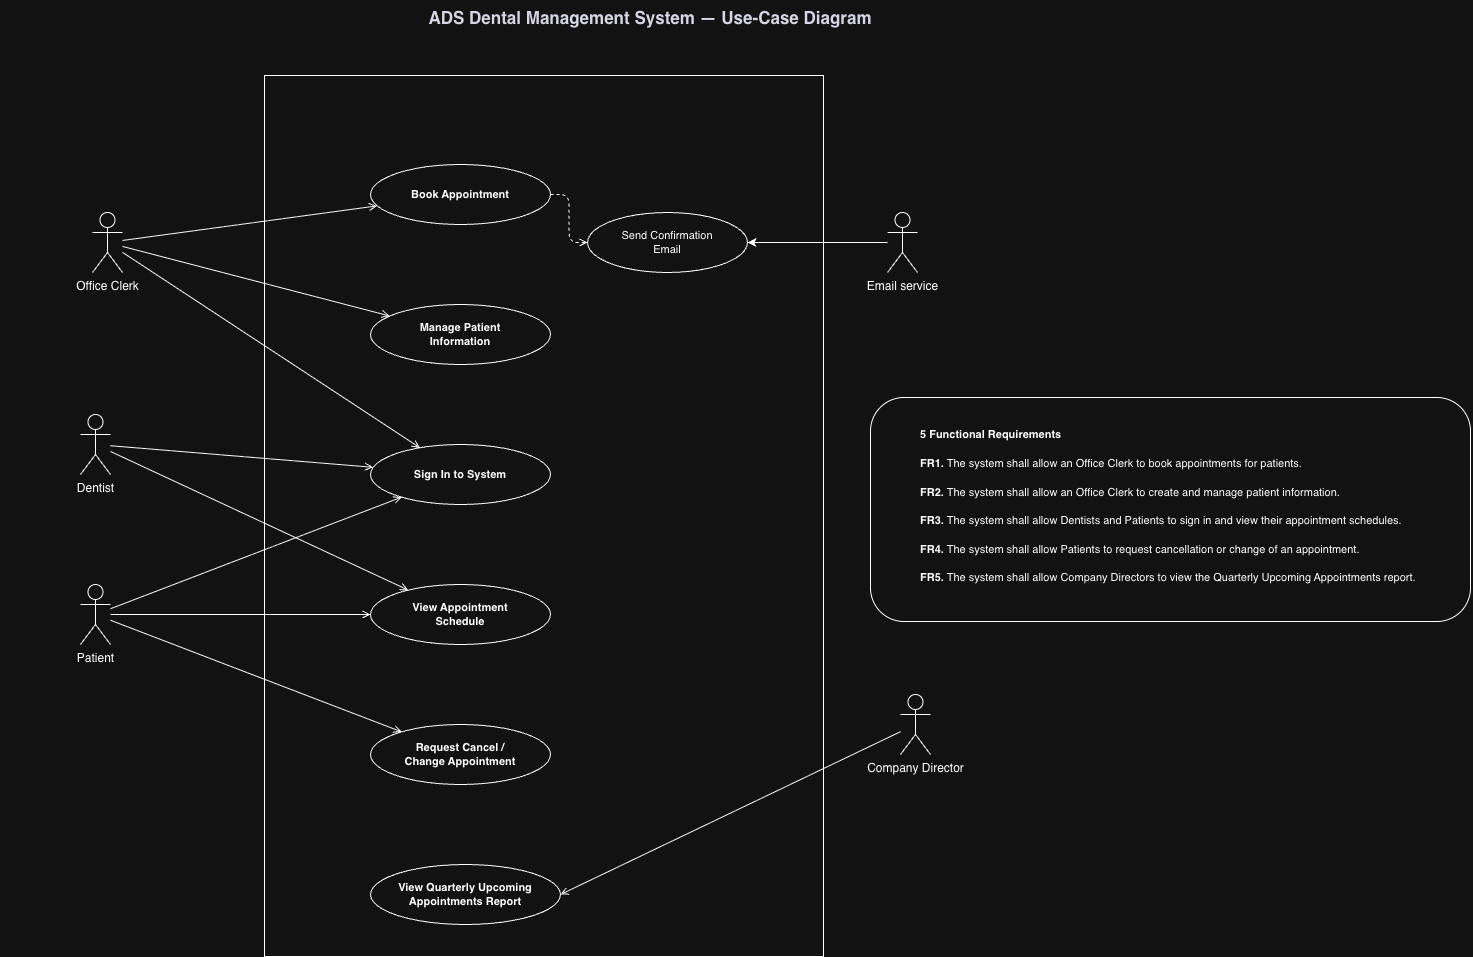

The diagram above was exported from draw.io. Its source (the exported page's mxGraphModel, read from the mxfile embedded in the PNG):
<mxGraphModel dx="2412" dy="1142" grid="0" gridSize="10" guides="1" tooltips="1" connect="1" arrows="1" fold="1" page="0" pageScale="1" pageWidth="850" pageHeight="1100" math="0" shadow="0">
  <root>
    <mxCell id="0" />
    <mxCell id="1" parent="0" />
    <mxCell id="vYsBMWEDDsc0hTrXBTzS-1" parent="1" style="text;html=1;strokeColor=none;fillColor=none;align=center;verticalAlign=middle;whiteSpace=wrap;rounded=0;fontSize=17;fontStyle=1;fontColor=#1a1a2e;" value="ADS Dental Management System — Use-Case Diagram" vertex="1">
      <mxGeometry height="36" width="900" x="67" y="340" as="geometry" />
    </mxCell>
    <mxCell id="vYsBMWEDDsc0hTrXBTzS-2" parent="1" style="rounded=1;whiteSpace=wrap;html=1;fillColor=none;strokeColor=light-dark(#6C8EBF,#FFFFFF);fontSize=11;align=left;verticalAlign=top;" value="" vertex="1">
      <mxGeometry height="224" width="600" x="737" y="737" as="geometry" />
    </mxCell>
    <mxCell id="vYsBMWEDDsc0hTrXBTzS-3" parent="1" style="whiteSpace=wrap;html=1;" value="" vertex="1">
      <mxGeometry height="881" width="559" x="131" y="415" as="geometry" />
    </mxCell>
    <mxCell id="vYsBMWEDDsc0hTrXBTzS-4" parent="1" style="ellipse;whiteSpace=wrap;html=1;fillColor=none;strokeColor=light-dark(#6C8EBF,#FFFFFF);fontSize=11;fontStyle=1;" value="Book Appointment" vertex="1">
      <mxGeometry height="60" width="180" x="237" y="504" as="geometry" />
    </mxCell>
    <mxCell id="vYsBMWEDDsc0hTrXBTzS-5" parent="1" style="ellipse;whiteSpace=wrap;html=1;fillColor=none;strokeColor=light-dark(#6C8EBF,#FFFFFF);fontSize=11;" value="Send Confirmation&#10;Email" vertex="1">
      <mxGeometry height="60" width="160" x="454" y="552" as="geometry" />
    </mxCell>
    <mxCell id="vYsBMWEDDsc0hTrXBTzS-7" parent="1" style="ellipse;whiteSpace=wrap;html=1;fillColor=none;strokeColor=light-dark(#6C8EBF,#FFFFFF);fontSize=11;fontStyle=1;" value="Manage Patient&#10;Information" vertex="1">
      <mxGeometry height="60" width="180" x="237" y="644" as="geometry" />
    </mxCell>
    <mxCell id="vYsBMWEDDsc0hTrXBTzS-8" parent="1" style="ellipse;whiteSpace=wrap;html=1;fillColor=none;strokeColor=light-dark(#6C8EBF,#FFFFFF);fontSize=11;fontStyle=1;" value="Sign In to System" vertex="1">
      <mxGeometry height="60" width="180" x="237" y="784" as="geometry" />
    </mxCell>
    <mxCell id="vYsBMWEDDsc0hTrXBTzS-9" parent="1" style="ellipse;whiteSpace=wrap;html=1;fillColor=none;strokeColor=light-dark(#6C8EBF,#FFFFFF);fontSize=11;fontStyle=1;" value="View Appointment&#10;Schedule" vertex="1">
      <mxGeometry height="60" width="180" x="237" y="924" as="geometry" />
    </mxCell>
    <mxCell id="vYsBMWEDDsc0hTrXBTzS-12" parent="1" style="ellipse;whiteSpace=wrap;html=1;fillColor=none;strokeColor=light-dark(#6C8EBF,#FFFFFF);fontSize=11;fontStyle=1;" value="Request Cancel /&#10;Change Appointment" vertex="1">
      <mxGeometry height="60" width="180" x="237" y="1064" as="geometry" />
    </mxCell>
    <mxCell id="vYsBMWEDDsc0hTrXBTzS-13" parent="1" style="ellipse;whiteSpace=wrap;html=1;fillColor=none;strokeColor=light-dark(#6C8EBF,#FFFFFF);fontSize=11;fontStyle=1;" value="View Quarterly Upcoming&#10;Appointments Report" vertex="1">
      <mxGeometry height="60" width="190" x="237" y="1204" as="geometry" />
    </mxCell>
    <mxCell id="vYsBMWEDDsc0hTrXBTzS-15" edge="1" parent="1" source="vYsBMWEDDsc0hTrXBTzS-4" style="edgeStyle=orthogonalEdgeStyle;dashed=1;html=1;strokeColor=light-dark(#6C8EBF,#FFFFFF);endArrow=open;endFill=0;" target="vYsBMWEDDsc0hTrXBTzS-5">
      <mxGeometry relative="1" as="geometry" />
    </mxCell>
    <mxCell id="vYsBMWEDDsc0hTrXBTzS-28" edge="1" parent="1" source="KRLcHPi9TDS9CpYejLf3-2" style="html=1;strokeColor=light-dark(#6C8EBF,#FFFFFF);strokeWidth=1;endArrow=open;endFill=0;" target="vYsBMWEDDsc0hTrXBTzS-4">
      <mxGeometry relative="1" as="geometry">
        <mxPoint x="-62" y="549" as="sourcePoint" />
      </mxGeometry>
    </mxCell>
    <mxCell id="vYsBMWEDDsc0hTrXBTzS-29" edge="1" parent="1" source="KRLcHPi9TDS9CpYejLf3-2" style="html=1;strokeColor=light-dark(#6C8EBF,#FFFFFF);strokeWidth=1;endArrow=open;endFill=0;" target="vYsBMWEDDsc0hTrXBTzS-7">
      <mxGeometry relative="1" as="geometry">
        <mxPoint x="-62" y="549" as="sourcePoint" />
      </mxGeometry>
    </mxCell>
    <mxCell id="vYsBMWEDDsc0hTrXBTzS-30" edge="1" parent="1" source="KRLcHPi9TDS9CpYejLf3-2" style="html=1;strokeColor=light-dark(#6C8EBF,#FFFFFF);strokeWidth=1;endArrow=open;endFill=0;" target="vYsBMWEDDsc0hTrXBTzS-8">
      <mxGeometry relative="1" as="geometry">
        <mxPoint x="-64" y="549" as="sourcePoint" />
      </mxGeometry>
    </mxCell>
    <mxCell id="vYsBMWEDDsc0hTrXBTzS-31" edge="1" parent="1" source="KRLcHPi9TDS9CpYejLf3-3" style="html=1;strokeColor=light-dark(#6C8EBF,#FFFFFF);strokeWidth=1;endArrow=open;endFill=0;" target="vYsBMWEDDsc0hTrXBTzS-8">
      <mxGeometry relative="1" as="geometry" />
    </mxCell>
    <mxCell id="vYsBMWEDDsc0hTrXBTzS-32" edge="1" parent="1" source="KRLcHPi9TDS9CpYejLf3-3" style="html=1;strokeColor=light-dark(#6C8EBF,#FFFFFF);strokeWidth=1;endArrow=open;endFill=0;" target="vYsBMWEDDsc0hTrXBTzS-9">
      <mxGeometry relative="1" as="geometry" />
    </mxCell>
    <mxCell id="vYsBMWEDDsc0hTrXBTzS-33" edge="1" parent="1" source="KRLcHPi9TDS9CpYejLf3-6" style="html=1;strokeColor=light-dark(#6C8EBF,#FFFFFF);strokeWidth=1;endArrow=open;endFill=0;" target="vYsBMWEDDsc0hTrXBTzS-8">
      <mxGeometry relative="1" as="geometry">
        <mxPoint x="-93" y="944" as="sourcePoint" />
      </mxGeometry>
    </mxCell>
    <mxCell id="vYsBMWEDDsc0hTrXBTzS-34" edge="1" parent="1" source="KRLcHPi9TDS9CpYejLf3-6" style="html=1;strokeColor=light-dark(#6C8EBF,#FFFFFF);strokeWidth=1;endArrow=open;endFill=0;" target="vYsBMWEDDsc0hTrXBTzS-9">
      <mxGeometry relative="1" as="geometry">
        <mxPoint x="-93" y="944" as="sourcePoint" />
      </mxGeometry>
    </mxCell>
    <mxCell id="vYsBMWEDDsc0hTrXBTzS-35" edge="1" parent="1" source="KRLcHPi9TDS9CpYejLf3-6" style="html=1;strokeColor=light-dark(#6C8EBF,#FFFFFF);strokeWidth=1;endArrow=open;endFill=0;" target="vYsBMWEDDsc0hTrXBTzS-12">
      <mxGeometry relative="1" as="geometry">
        <mxPoint x="-93" y="944" as="sourcePoint" />
      </mxGeometry>
    </mxCell>
    <mxCell id="vYsBMWEDDsc0hTrXBTzS-38" parent="1" style="shape=mxgraph.bpmn.shape;perimeter=mxPerimeter.ellipsePerimeter;symbol=general;isLooping=0;isSequential=0;isCompensation=0;fillColor=#dae8fc;strokeColor=light-dark(#6C8EBF,#FFFFFF);fontColor=#1a1a2e;html=1;fontSize=11;fontStyle=1;" value="" vertex="1">
      <mxGeometry height="80" width="80" x="-133" y="744" as="geometry" />
    </mxCell>
    <mxCell id="KRLcHPi9TDS9CpYejLf3-2" parent="1" style="shape=umlActor;verticalLabelPosition=bottom;verticalAlign=top;html=1;outlineConnect=0;" value="Office Clerk" vertex="1">
      <mxGeometry height="60" width="30" x="-41" y="552" as="geometry" />
    </mxCell>
    <mxCell id="KRLcHPi9TDS9CpYejLf3-3" parent="1" style="shape=umlActor;verticalLabelPosition=bottom;verticalAlign=top;html=1;outlineConnect=0;" value="Dentist" vertex="1">
      <mxGeometry height="60" width="30" x="-53" y="754" as="geometry" />
    </mxCell>
    <mxCell id="KRLcHPi9TDS9CpYejLf3-6" parent="1" style="shape=umlActor;verticalLabelPosition=bottom;verticalAlign=top;html=1;outlineConnect=0;" value="Patient" vertex="1">
      <mxGeometry height="60" width="30" x="-53" y="924" as="geometry" />
    </mxCell>
    <mxCell id="KRLcHPi9TDS9CpYejLf3-8" edge="1" parent="1" source="KRLcHPi9TDS9CpYejLf3-7" style="edgeStyle=orthogonalEdgeStyle;rounded=0;orthogonalLoop=1;jettySize=auto;html=1;" target="vYsBMWEDDsc0hTrXBTzS-5">
      <mxGeometry relative="1" as="geometry" />
    </mxCell>
    <mxCell id="KRLcHPi9TDS9CpYejLf3-7" parent="1" style="shape=umlActor;verticalLabelPosition=bottom;verticalAlign=top;html=1;outlineConnect=0;" value="Email service" vertex="1">
      <mxGeometry height="60" width="30" x="754" y="552" as="geometry" />
    </mxCell>
    <mxCell id="KRLcHPi9TDS9CpYejLf3-14" parent="1" style="shape=umlActor;verticalLabelPosition=bottom;verticalAlign=top;html=1;outlineConnect=0;" value="Company Director" vertex="1">
      <mxGeometry height="60" width="30" x="767" y="1034" as="geometry" />
    </mxCell>
    <mxCell id="KRLcHPi9TDS9CpYejLf3-15" edge="1" parent="1" source="KRLcHPi9TDS9CpYejLf3-14" style="endArrow=open;html=1;rounded=0;entryX=1;entryY=0.5;entryDx=0;entryDy=0;endFill=0;" target="vYsBMWEDDsc0hTrXBTzS-13" value="">
      <mxGeometry height="50" relative="1" width="50" as="geometry">
        <mxPoint x="413" y="888" as="sourcePoint" />
        <mxPoint x="463" y="838" as="targetPoint" />
      </mxGeometry>
    </mxCell>
    <mxCell id="KRLcHPi9TDS9CpYejLf3-17" parent="1" style="text;html=1;whiteSpace=wrap;strokeColor=none;fillColor=none;align=left;verticalAlign=middle;rounded=0;" value="&lt;b style=&quot;font-size: 11px;&quot;&gt;5 Functional Requirements&lt;/b&gt;&lt;br style=&quot;font-size: 11px;&quot;&gt;&lt;br style=&quot;font-size: 11px;&quot;&gt;&lt;b style=&quot;font-size: 11px;&quot;&gt;FR1.&lt;/b&gt;&lt;span style=&quot;font-size: 11px;&quot;&gt; The system shall allow an Office Clerk to book appointments for patients.&lt;/span&gt;&lt;br style=&quot;font-size: 11px;&quot;&gt;&lt;br style=&quot;font-size: 11px;&quot;&gt;&lt;b style=&quot;font-size: 11px;&quot;&gt;FR2.&lt;/b&gt;&lt;span style=&quot;font-size: 11px;&quot;&gt; The system shall allow an Office Clerk to create and manage patient information.&lt;/span&gt;&lt;br style=&quot;font-size: 11px;&quot;&gt;&lt;br style=&quot;font-size: 11px;&quot;&gt;&lt;b style=&quot;font-size: 11px;&quot;&gt;FR3.&lt;/b&gt;&lt;span style=&quot;font-size: 11px;&quot;&gt; The system shall allow Dentists and Patients to sign in and view their appointment schedules.&lt;/span&gt;&lt;br style=&quot;font-size: 11px;&quot;&gt;&lt;br style=&quot;font-size: 11px;&quot;&gt;&lt;b style=&quot;font-size: 11px;&quot;&gt;FR4.&lt;/b&gt;&lt;span style=&quot;font-size: 11px;&quot;&gt; The system shall allow Patients to request cancellation or change of an appointment.&lt;/span&gt;&lt;br style=&quot;font-size: 11px;&quot;&gt;&lt;br style=&quot;font-size: 11px;&quot;&gt;&lt;div style=&quot;font-size: 11px;&quot;&gt;&lt;b style=&quot;background-color: transparent; color: light-dark(rgb(0, 0, 0), rgb(255, 255, 255));&quot;&gt;FR5.&lt;/b&gt;&lt;span style=&quot;background-color: transparent; color: light-dark(rgb(0, 0, 0), rgb(255, 255, 255));&quot;&gt; &lt;/span&gt;&lt;span style=&quot;background-color: transparent; color: light-dark(rgb(0, 0, 0), rgb(255, 255, 255));&quot;&gt;The system shall allow Company Directors to view the Quarterly Upcoming Appointments report.&lt;/span&gt;&lt;/div&gt;" vertex="1">
      <mxGeometry height="148" width="554" x="785" y="771" as="geometry" />
    </mxCell>
  </root>
</mxGraphModel>